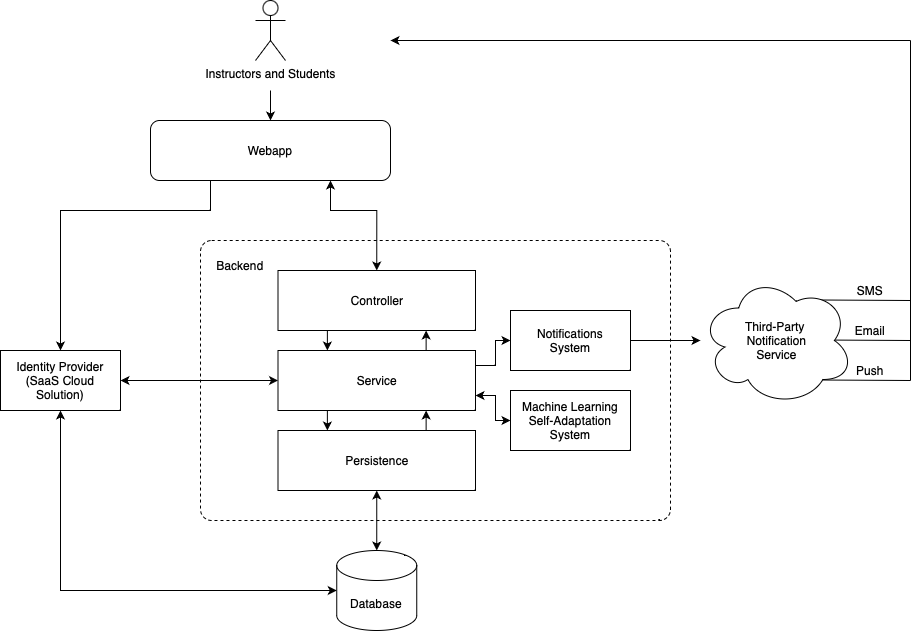

The diagram above was exported from draw.io. Its source (the exported page's mxGraphModel, read from the mxfile embedded in the PNG):
<mxGraphModel dx="962" dy="747" grid="1" gridSize="10" guides="1" tooltips="1" connect="1" arrows="1" fold="1" page="1" pageScale="1" pageWidth="827" pageHeight="1169" math="0" shadow="0">
  <root>
    <mxCell id="0" />
    <mxCell id="1" parent="0" />
    <mxCell id="V0yMW8f4FJpdzp_rbYzz-12" value="" style="endArrow=none;html=1;rounded=0;" edge="1" parent="1">
      <mxGeometry width="50" height="50" relative="1" as="geometry">
        <mxPoint x="870" y="379.5" as="sourcePoint" />
        <mxPoint x="960" y="380" as="targetPoint" />
      </mxGeometry>
    </mxCell>
    <mxCell id="V0yMW8f4FJpdzp_rbYzz-13" value="" style="endArrow=none;html=1;rounded=0;" edge="1" parent="1">
      <mxGeometry width="50" height="50" relative="1" as="geometry">
        <mxPoint x="870" y="419.5" as="sourcePoint" />
        <mxPoint x="960" y="420" as="targetPoint" />
      </mxGeometry>
    </mxCell>
    <mxCell id="V0yMW8f4FJpdzp_rbYzz-14" value="" style="endArrow=none;html=1;rounded=0;" edge="1" parent="1">
      <mxGeometry width="50" height="50" relative="1" as="geometry">
        <mxPoint x="870" y="459.5" as="sourcePoint" />
        <mxPoint x="960" y="460" as="targetPoint" />
      </mxGeometry>
    </mxCell>
    <mxCell id="3LdZexiBfsPLG1DOp_IB-14" value="" style="rounded=1;whiteSpace=wrap;html=1;dashed=1;arcSize=4;" parent="1" vertex="1">
      <mxGeometry x="250" y="320" width="470" height="280" as="geometry" />
    </mxCell>
    <mxCell id="3LdZexiBfsPLG1DOp_IB-8" style="edgeStyle=orthogonalEdgeStyle;rounded=0;orthogonalLoop=1;jettySize=auto;html=1;entryX=0.5;entryY=0;entryDx=0;entryDy=0;" parent="1" target="3LdZexiBfsPLG1DOp_IB-5" edge="1">
      <mxGeometry relative="1" as="geometry">
        <mxPoint x="320" y="170" as="sourcePoint" />
        <Array as="points" />
      </mxGeometry>
    </mxCell>
    <mxCell id="3LdZexiBfsPLG1DOp_IB-1" value="Instructors and Students" style="shape=umlActor;verticalLabelPosition=bottom;verticalAlign=top;html=1;outlineConnect=0;" parent="1" vertex="1">
      <mxGeometry x="305" y="80" width="30" height="60" as="geometry" />
    </mxCell>
    <mxCell id="3LdZexiBfsPLG1DOp_IB-19" style="edgeStyle=orthogonalEdgeStyle;rounded=0;orthogonalLoop=1;jettySize=auto;html=1;exitX=0.25;exitY=1;exitDx=0;exitDy=0;entryX=0.5;entryY=0;entryDx=0;entryDy=0;" parent="1" source="3LdZexiBfsPLG1DOp_IB-5" target="3LdZexiBfsPLG1DOp_IB-10" edge="1">
      <mxGeometry relative="1" as="geometry">
        <Array as="points">
          <mxPoint x="260" y="290" />
          <mxPoint x="110" y="290" />
        </Array>
      </mxGeometry>
    </mxCell>
    <mxCell id="3LdZexiBfsPLG1DOp_IB-28" style="edgeStyle=orthogonalEdgeStyle;rounded=0;orthogonalLoop=1;jettySize=auto;html=1;exitX=0.75;exitY=1;exitDx=0;exitDy=0;entryX=0.5;entryY=0;entryDx=0;entryDy=0;startArrow=classic;startFill=1;" parent="1" source="3LdZexiBfsPLG1DOp_IB-5" target="3LdZexiBfsPLG1DOp_IB-16" edge="1">
      <mxGeometry relative="1" as="geometry">
        <Array as="points">
          <mxPoint x="380" y="290" />
          <mxPoint x="426" y="290" />
        </Array>
      </mxGeometry>
    </mxCell>
    <mxCell id="3LdZexiBfsPLG1DOp_IB-5" value="Webapp" style="rounded=1;whiteSpace=wrap;html=1;" parent="1" vertex="1">
      <mxGeometry x="200" y="200" width="240" height="60" as="geometry" />
    </mxCell>
    <mxCell id="3LdZexiBfsPLG1DOp_IB-26" style="edgeStyle=orthogonalEdgeStyle;rounded=0;orthogonalLoop=1;jettySize=auto;html=1;exitX=0.5;exitY=1;exitDx=0;exitDy=0;entryX=0;entryY=0.5;entryDx=0;entryDy=0;entryPerimeter=0;startArrow=classic;startFill=1;" parent="1" source="3LdZexiBfsPLG1DOp_IB-10" target="3LdZexiBfsPLG1DOp_IB-12" edge="1">
      <mxGeometry relative="1" as="geometry" />
    </mxCell>
    <mxCell id="3LdZexiBfsPLG1DOp_IB-27" style="edgeStyle=orthogonalEdgeStyle;rounded=0;orthogonalLoop=1;jettySize=auto;html=1;exitX=1;exitY=0.5;exitDx=0;exitDy=0;entryX=0;entryY=0.5;entryDx=0;entryDy=0;startArrow=classic;startFill=1;" parent="1" source="3LdZexiBfsPLG1DOp_IB-10" target="3LdZexiBfsPLG1DOp_IB-17" edge="1">
      <mxGeometry relative="1" as="geometry" />
    </mxCell>
    <mxCell id="3LdZexiBfsPLG1DOp_IB-10" value="Identity Provider&lt;br&gt;(SaaS Cloud Solution)" style="rounded=0;whiteSpace=wrap;html=1;" parent="1" vertex="1">
      <mxGeometry x="50" y="430" width="120" height="60" as="geometry" />
    </mxCell>
    <mxCell id="3LdZexiBfsPLG1DOp_IB-12" value="Database" style="shape=cylinder3;whiteSpace=wrap;html=1;boundedLbl=1;backgroundOutline=1;size=15;" parent="1" vertex="1">
      <mxGeometry x="386.25" y="630" width="80" height="80" as="geometry" />
    </mxCell>
    <mxCell id="3LdZexiBfsPLG1DOp_IB-15" value="Backend" style="text;html=1;strokeColor=none;fillColor=none;align=center;verticalAlign=middle;whiteSpace=wrap;rounded=0;" parent="1" vertex="1">
      <mxGeometry x="260" y="330" width="60" height="30" as="geometry" />
    </mxCell>
    <mxCell id="3LdZexiBfsPLG1DOp_IB-21" style="edgeStyle=orthogonalEdgeStyle;rounded=0;orthogonalLoop=1;jettySize=auto;html=1;exitX=0.25;exitY=1;exitDx=0;exitDy=0;entryX=0.25;entryY=0;entryDx=0;entryDy=0;" parent="1" source="3LdZexiBfsPLG1DOp_IB-16" target="3LdZexiBfsPLG1DOp_IB-17" edge="1">
      <mxGeometry relative="1" as="geometry" />
    </mxCell>
    <mxCell id="3LdZexiBfsPLG1DOp_IB-16" value="Controller" style="rounded=0;whiteSpace=wrap;html=1;" parent="1" vertex="1">
      <mxGeometry x="327.5" y="350" width="197.5" height="60" as="geometry" />
    </mxCell>
    <mxCell id="3LdZexiBfsPLG1DOp_IB-22" style="edgeStyle=orthogonalEdgeStyle;rounded=0;orthogonalLoop=1;jettySize=auto;html=1;exitX=0.25;exitY=1;exitDx=0;exitDy=0;entryX=0.25;entryY=0;entryDx=0;entryDy=0;" parent="1" source="3LdZexiBfsPLG1DOp_IB-17" target="3LdZexiBfsPLG1DOp_IB-18" edge="1">
      <mxGeometry relative="1" as="geometry" />
    </mxCell>
    <mxCell id="3LdZexiBfsPLG1DOp_IB-24" style="edgeStyle=orthogonalEdgeStyle;rounded=0;orthogonalLoop=1;jettySize=auto;html=1;exitX=0.75;exitY=0;exitDx=0;exitDy=0;entryX=0.75;entryY=1;entryDx=0;entryDy=0;" parent="1" source="3LdZexiBfsPLG1DOp_IB-17" target="3LdZexiBfsPLG1DOp_IB-16" edge="1">
      <mxGeometry relative="1" as="geometry" />
    </mxCell>
    <mxCell id="V0yMW8f4FJpdzp_rbYzz-3" style="edgeStyle=orthogonalEdgeStyle;rounded=0;orthogonalLoop=1;jettySize=auto;html=1;exitX=1;exitY=0.75;exitDx=0;exitDy=0;entryX=0;entryY=0.5;entryDx=0;entryDy=0;startArrow=classic;startFill=1;" edge="1" parent="1" source="3LdZexiBfsPLG1DOp_IB-17" target="V0yMW8f4FJpdzp_rbYzz-1">
      <mxGeometry relative="1" as="geometry" />
    </mxCell>
    <mxCell id="V0yMW8f4FJpdzp_rbYzz-4" style="edgeStyle=orthogonalEdgeStyle;rounded=0;orthogonalLoop=1;jettySize=auto;html=1;exitX=1;exitY=0.25;exitDx=0;exitDy=0;entryX=0;entryY=0.5;entryDx=0;entryDy=0;" edge="1" parent="1" source="3LdZexiBfsPLG1DOp_IB-17" target="V0yMW8f4FJpdzp_rbYzz-2">
      <mxGeometry relative="1" as="geometry" />
    </mxCell>
    <mxCell id="3LdZexiBfsPLG1DOp_IB-17" value="Service" style="rounded=0;whiteSpace=wrap;html=1;" parent="1" vertex="1">
      <mxGeometry x="327.5" y="430" width="197.5" height="60" as="geometry" />
    </mxCell>
    <mxCell id="3LdZexiBfsPLG1DOp_IB-23" style="edgeStyle=orthogonalEdgeStyle;rounded=0;orthogonalLoop=1;jettySize=auto;html=1;exitX=0.75;exitY=0;exitDx=0;exitDy=0;entryX=0.75;entryY=1;entryDx=0;entryDy=0;" parent="1" source="3LdZexiBfsPLG1DOp_IB-18" target="3LdZexiBfsPLG1DOp_IB-17" edge="1">
      <mxGeometry relative="1" as="geometry" />
    </mxCell>
    <mxCell id="3LdZexiBfsPLG1DOp_IB-25" style="edgeStyle=orthogonalEdgeStyle;rounded=0;orthogonalLoop=1;jettySize=auto;html=1;exitX=0.5;exitY=1;exitDx=0;exitDy=0;startArrow=classic;startFill=1;" parent="1" source="3LdZexiBfsPLG1DOp_IB-18" target="3LdZexiBfsPLG1DOp_IB-12" edge="1">
      <mxGeometry relative="1" as="geometry" />
    </mxCell>
    <mxCell id="3LdZexiBfsPLG1DOp_IB-18" value="Persistence" style="rounded=0;whiteSpace=wrap;html=1;" parent="1" vertex="1">
      <mxGeometry x="327.5" y="510" width="197.5" height="60" as="geometry" />
    </mxCell>
    <mxCell id="V0yMW8f4FJpdzp_rbYzz-1" value="Machine Learning Self-Adaptation System" style="rounded=0;whiteSpace=wrap;html=1;" vertex="1" parent="1">
      <mxGeometry x="560" y="470" width="120" height="60" as="geometry" />
    </mxCell>
    <mxCell id="V0yMW8f4FJpdzp_rbYzz-7" style="edgeStyle=orthogonalEdgeStyle;rounded=0;orthogonalLoop=1;jettySize=auto;html=1;exitX=1;exitY=0.5;exitDx=0;exitDy=0;" edge="1" parent="1" source="V0yMW8f4FJpdzp_rbYzz-2" target="V0yMW8f4FJpdzp_rbYzz-6">
      <mxGeometry relative="1" as="geometry" />
    </mxCell>
    <mxCell id="V0yMW8f4FJpdzp_rbYzz-2" value="Notifications&lt;br&gt;System" style="rounded=0;whiteSpace=wrap;html=1;" vertex="1" parent="1">
      <mxGeometry x="560" y="390" width="120" height="60" as="geometry" />
    </mxCell>
    <mxCell id="V0yMW8f4FJpdzp_rbYzz-6" value="Third-Party&amp;nbsp;&lt;br&gt;Notification&lt;br&gt;Service" style="ellipse;shape=cloud;whiteSpace=wrap;html=1;" vertex="1" parent="1">
      <mxGeometry x="750" y="355" width="153" height="130" as="geometry" />
    </mxCell>
    <mxCell id="V0yMW8f4FJpdzp_rbYzz-16" value="" style="endArrow=none;html=1;rounded=0;" edge="1" parent="1">
      <mxGeometry width="50" height="50" relative="1" as="geometry">
        <mxPoint x="960" y="120" as="sourcePoint" />
        <mxPoint x="960" y="460" as="targetPoint" />
      </mxGeometry>
    </mxCell>
    <mxCell id="V0yMW8f4FJpdzp_rbYzz-17" value="" style="endArrow=classic;html=1;rounded=0;" edge="1" parent="1">
      <mxGeometry width="50" height="50" relative="1" as="geometry">
        <mxPoint x="960" y="120" as="sourcePoint" />
        <mxPoint x="440" y="120" as="targetPoint" />
      </mxGeometry>
    </mxCell>
    <mxCell id="V0yMW8f4FJpdzp_rbYzz-19" value="SMS" style="text;html=1;strokeColor=none;fillColor=none;align=center;verticalAlign=middle;whiteSpace=wrap;rounded=0;" vertex="1" parent="1">
      <mxGeometry x="890" y="355" width="60" height="30" as="geometry" />
    </mxCell>
    <mxCell id="V0yMW8f4FJpdzp_rbYzz-20" value="Email" style="text;html=1;strokeColor=none;fillColor=none;align=center;verticalAlign=middle;whiteSpace=wrap;rounded=0;" vertex="1" parent="1">
      <mxGeometry x="890" y="395" width="60" height="30" as="geometry" />
    </mxCell>
    <mxCell id="V0yMW8f4FJpdzp_rbYzz-21" value="Push" style="text;html=1;strokeColor=none;fillColor=none;align=center;verticalAlign=middle;whiteSpace=wrap;rounded=0;" vertex="1" parent="1">
      <mxGeometry x="890" y="435" width="60" height="30" as="geometry" />
    </mxCell>
  </root>
</mxGraphModel>